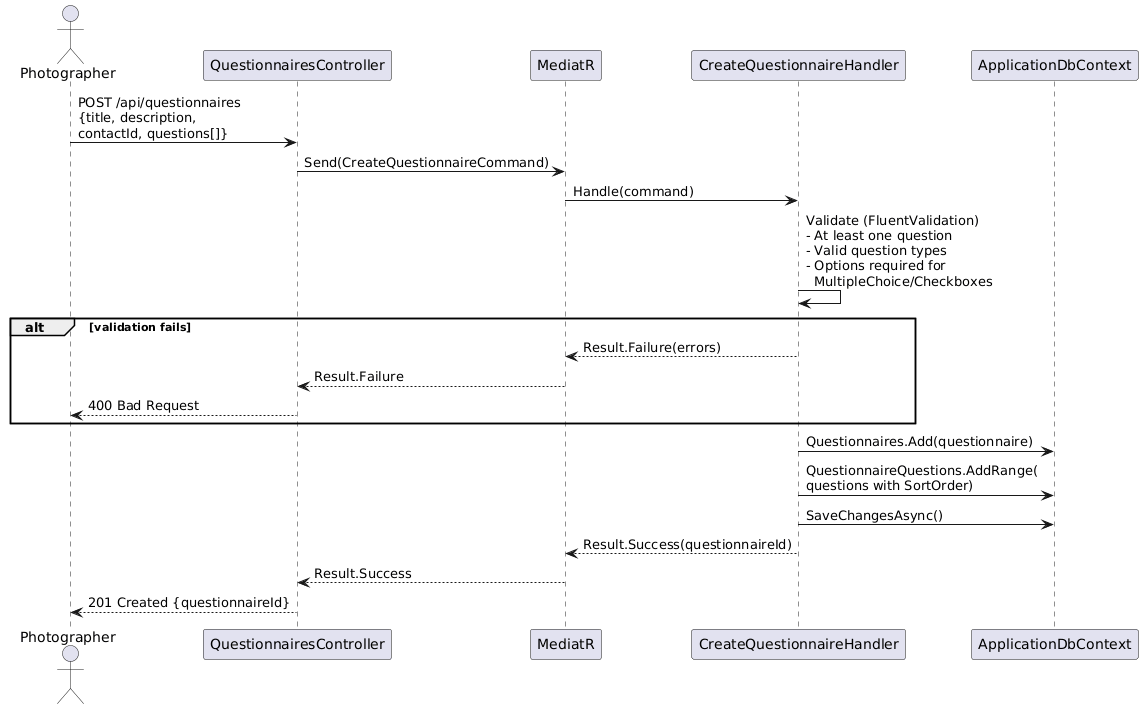

The diagram above was rendered by PlantUML. Its source (embedded in the PNG):
@startuml
actor Photographer as P
participant "QuestionnairesController" as QC
participant "MediatR" as M
participant "CreateQuestionnaireHandler" as CH
participant "ApplicationDbContext" as DB

P -> QC : POST /api/questionnaires\n{title, description,\ncontactId, questions[]}
QC -> M : Send(CreateQuestionnaireCommand)
M -> CH : Handle(command)

CH -> CH : Validate (FluentValidation)\n- At least one question\n- Valid question types\n- Options required for\n  MultipleChoice/Checkboxes

alt validation fails
  CH --> M : Result.Failure(errors)
  M --> QC : Result.Failure
  QC --> P : 400 Bad Request
end

CH -> DB : Questionnaires.Add(questionnaire)
CH -> DB : QuestionnaireQuestions.AddRange(\nquestions with SortOrder)
CH -> DB : SaveChangesAsync()
CH --> M : Result.Success(questionnaireId)
M --> QC : Result.Success
QC --> P : 201 Created {questionnaireId}
@enduml